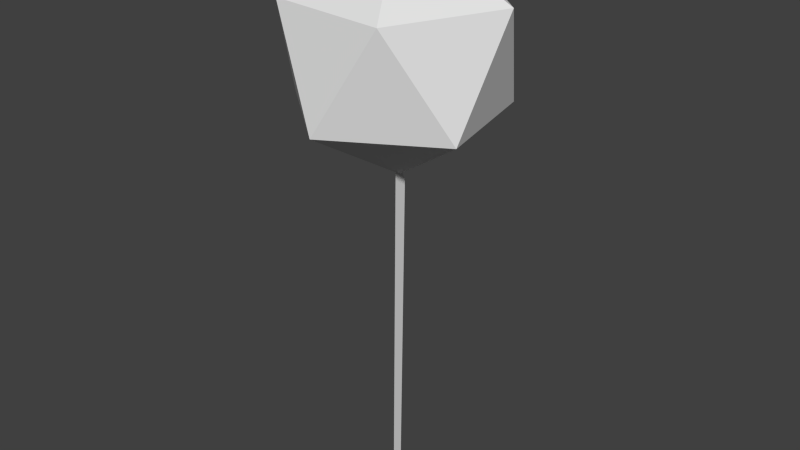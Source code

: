 # Source: Plant14.blend  (saved by Blender 2.74.0; exported with 4.5.12 LTS)
import bpy
from mathutils import Matrix  # noqa: F401  (used for matrix-valued properties, if any)

bpy.ops.wm.read_factory_settings(use_empty=True)
scene = bpy.context.scene
scene.name = 'Scene'

# ---- collections
col_collection_1 = bpy.data.collections.new('Collection 1'); scene.collection.children.link(col_collection_1)

# ---- world
world_world = bpy.data.worlds.new('World'); scene.world = world_world
world_world.color = (0.05088, 0.05088, 0.05088)
world_world.use_sun_shadow = False
world_world.sun_shadow_jitter_overblur = 0.0
world_world.cycles.sampling_method = 'MANUAL'
world_world.cycles.sample_map_resolution = 256

# ---- meshes
me_icosphere = bpy.data.meshes.new('Icosphere')
me_icosphere.from_pydata([(-0.001033, 0.09388, -0.7692), (0.8177, -0.2661, -0.2165), (-0.09042, -0.7961, -0.2165), (-0.8626, -0.1532, -0.2165), (-0.4518, 0.8664, -0.2165), (0.5944, 0.7613, -0.2165), (0.4497, -0.6786, 0.678), (-0.5964, -0.5735, 0.678), (-0.8198, 0.4539, 0.678), (0.08835, 0.9838, 0.678), (0.873, 0.2839, 0.678), (-0.001033, 0.09388, 1.231), (-5.96e-08, 0.04918, -0.5111), (5.96e-08, 0.0133, -3.67), (-5.96e-08, 0.1605, -0.8595), (5.96e-08, 0.1082, -3.67)], [], [(0, 1, 2), (1, 0, 5), (0, 2, 3), (0, 3, 4), (0, 4, 5), (1, 5, 10), (2, 1, 6), (3, 2, 7), (4, 3, 8), (5, 4, 9), (1, 10, 6), (2, 6, 7), (3, 7, 8), (4, 8, 9), (5, 9, 10), (6, 10, 11), (7, 6, 11), (8, 7, 11), (9, 8, 11), (10, 9, 11), (12, 13, 15, 14)])
me_icosphere.use_remesh_preserve_volume = False
me_icosphere.use_remesh_preserve_attributes = False
me_icosphere.use_mirror_vertex_groups = False
me_icosphere.update()

# ---- objects
ob_icosphere = bpy.data.objects.new('Icosphere', me_icosphere)

# ---- transforms, parenting, visibility, modifiers, constraints
ob_icosphere.location = (0.0, 0.0, 3.67)
ob_icosphere.lineart.crease_threshold = 0.0

# ---- collection membership
col_collection_1.objects.link(ob_icosphere)

# ---- scene / render settings (as saved in the file)
scene.frame_start = 1; scene.frame_end = 250; scene.frame_set(1)
scene.render.engine = 'BLENDER_EEVEE_NEXT'
scene.render.resolution_percentage = 50
scene.render.dither_intensity = 0.0
scene.cycles.use_denoising = False
scene.cycles.samples = 10
scene.cycles.sampling_pattern = 'TABULATED_SOBOL'
scene.cycles.light_sampling_threshold = 0.0
scene.cycles.use_adaptive_sampling = False
scene.cycles.use_light_tree = False
scene.cycles.blur_glossy = 0.0
scene.cycles.pixel_filter_type = 'GAUSSIAN'
scene.cycles.sample_clamp_indirect = 0.0
scene.view_settings.view_transform = 'Standard'
bpy.context.view_layer.update()

# ---- added for rendering (the .blend has no active camera and no usable light): camera, sun
cam_auto = bpy.data.cameras.new('AutoCamera')
cam_auto.lens = 50.0
cam_auto.sensor_width = 36.0
cam_auto.clip_end = 1000.0
ob_auto_camera = bpy.data.objects.new('AutoCamera', cam_auto)
scene.collection.objects.link(ob_auto_camera)
ob_auto_camera.location = (5.08968, -6.00754, 6.51793)
ob_auto_camera.rotation_euler = (1.09748, -7.21219e-08, 0.694738)
scene.camera = ob_auto_camera
light_auto_sun = bpy.data.lights.new('AutoSun', 'SUN')
light_auto_sun.energy = 3.0
light_auto_sun.angle = 0.0523599
ob_auto_sun = bpy.data.objects.new('AutoSun', light_auto_sun)
scene.collection.objects.link(ob_auto_sun)
ob_auto_sun.rotation_euler = (0.872665, 0.174533, 0.523599)
bpy.context.view_layer.update()
